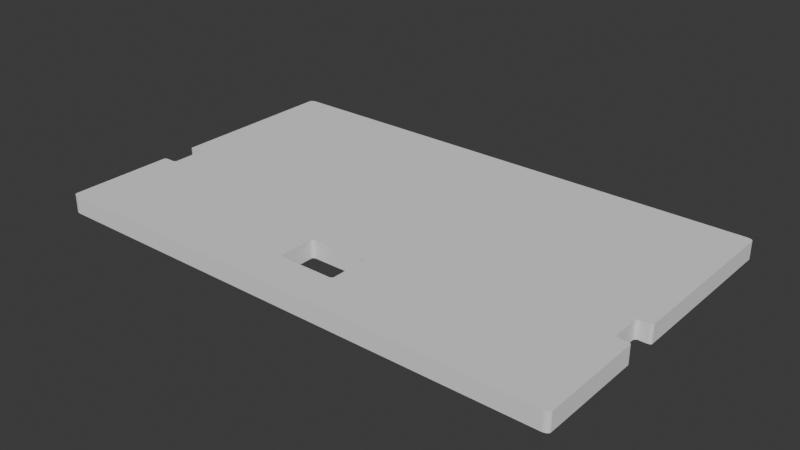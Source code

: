 # Source: v1-backboard-printable.blend  (saved by Blender 4.0.36; exported with 4.5.12 LTS)
import bpy
from mathutils import Matrix  # noqa: F401  (used for matrix-valued properties, if any)

bpy.ops.wm.read_factory_settings(use_empty=True)
scene = bpy.context.scene
scene.name = 'Scene'

# ---- collections
col_collection = bpy.data.collections.new('Collection'); scene.collection.children.link(col_collection)

# ---- world
world_world = bpy.data.worlds.new('World'); scene.world = world_world
world_world.use_nodes = True; world_world.node_tree.nodes.clear()
_N = world_world.node_tree.nodes; _L = world_world.node_tree.links
n0 = _N.new('ShaderNodeOutputWorld'); n0.name = 'World Output'; n0.location = (300, 300)
n1 = _N.new('ShaderNodeBackground'); n1.name = 'Background'; n1.location = (10, 300)
n1.inputs[0].default_value = (0.05088, 0.05088, 0.05088, 1.0)
_L.new(n1.outputs[0], n0.inputs[0])
n0.is_active_output = True
world_world.color = (0.05088, 0.05088, 0.05088)
world_world.use_sun_shadow = False
world_world.sun_shadow_jitter_overblur = 0.0

# ---- meshes
me_cube_009 = bpy.data.meshes.new('Cube.009')
me_cube_009.from_pydata([(0.328, -0.5484, -1.0), (0.328, 0.2527, -1.0), (-0.3276, -0.5484, -1.0), (-0.3276, 0.2527, -1.0), (-0.2649, -0.4516, -1.0), (1.012, 0.9616, -1.0), (1.012, -1.012, -1.0), (-0.2649, 0.1522, -1.0), (-1.012, 0.9643, -1.0), (0.2643, -0.4516, -1.0), (0.2643, 0.1522, -1.0), (-1.012, -1.009, -1.0), (0.9074, 0.8239, -0.8403), (0.9074, -0.8738, -0.8403), (-0.9095, 0.8239, -1.0), (-0.9095, -0.8804, -1.0), (1.014, 0.964, -1.0), (1.014, -1.015, -1.0), (0.9074, 0.8239, -1.0), (0.9074, -0.8738, -1.0), (-0.9071, -0.8764, -1.0), (-1.014, -1.013, -1.0), (-1.014, 0.9666, -1.0), (-0.9071, 0.8213, -1.0), (-1.014, 0.9666, -0.8403), (-1.014, -1.013, -0.8403), (1.014, 0.964, -0.8403), (1.014, -1.015, -0.8403), (0.909, 0.8265, -1.0), (0.909, -0.8777, -1.0), (-0.9071, 0.8213, -0.8403), (-0.9071, -0.8764, -0.8403), (-0.3289, 0.2553, -1.0), (-0.2632, 0.1489, -1.0), (-0.2632, -0.4468, -1.0), (-0.3289, -0.5532, -1.0), (0.3289, 0.2553, -1.0), (0.3289, -0.5532, -1.0), (0.2632, -0.4468, -1.0), (0.2632, 0.1489, -1.0), (0.3289, -0.5532, -0.7812), (0.3289, 0.2553, -0.7812), (-0.3289, -0.5532, -0.7812), (-0.3289, 0.2553, -0.7812), (-0.2632, -0.4468, -0.7812), (-0.2632, 0.1489, -0.7812), (0.2632, -0.4468, -0.7812), (0.2632, 0.1489, -0.7812), (1.014, -0.3617, -1.0), (1.014, -0.1489, -1.0), (1.012, -0.3617, -1.0), (1.012, -0.1489, -1.0), (1.014, -0.1489, -0.8403), (1.014, -0.3617, -0.8403), (-1.014, -0.3617, -1.0), (-1.014, -0.1489, -1.0), (-1.014, -0.3617, -0.8403), (-1.014, -0.1489, -0.8403), (-1.012, -0.3617, -1.0), (-1.012, -0.1489, -1.0), (-0.1276, -0.5678, -1.0), (0.1276, -0.5678, -1.0), (-0.1273, -0.8262, 1.0), (0.1273, -0.8262, 1.0), (-0.1057, -0.5684, -1.0), (-0.1118, -0.571, -1.0), (-0.1159, -0.5751, -1.0), (-0.1184, -0.5812, -1.0), (0.1184, -0.5812, -1.0), (0.1159, -0.5751, -1.0), (0.1118, -0.571, -1.0), (0.1057, -0.5684, -1.0), (-0.1184, -0.811, -1.0), (-0.1159, -0.8171, -1.0), (-0.1118, -0.8212, -1.0), (-0.1057, -0.8238, -1.0), (0.1057, -0.8238, -1.0), (0.1118, -0.8212, -1.0), (0.1159, -0.8171, -1.0), (0.1184, -0.811, -1.0), (-0.1057, -0.8238, 1.0), (-0.1118, -0.8212, 1.0), (-0.1159, -0.8171, 1.0), (-0.1184, -0.811, 1.0), (0.1184, -0.811, 1.0), (0.1159, -0.8171, 1.0), (0.1118, -0.8212, 1.0), (0.1057, -0.8238, 1.0), (-0.1184, -0.5812, 1.0), (-0.1159, -0.5751, 1.0), (-0.1118, -0.571, 1.0), (-0.1057, -0.5684, 1.0), (0.1057, -0.5684, 1.0), (0.1118, -0.571, 1.0), (0.1159, -0.5751, 1.0), (0.1184, -0.5812, 1.0), (-1.034, -1.08, 1.0), (-1.034, 1.022, -1.0), (-1.047, -1.076, -1.0), (-1.053, -1.07, -1.0), (-1.053, -1.07, 1.0), (-1.047, -1.076, 1.0), (-1.053, 1.011, -1.0), (-1.047, 1.018, -1.0), (-1.047, 1.018, 1.0), (-1.053, 1.011, 1.0), (1.053, -1.07, -1.0), (1.047, -1.076, -1.0), (1.047, -1.076, 1.0), (1.034, -1.08, 1.0), (1.053, -1.07, 1.0), (1.047, 1.018, -1.0), (1.053, 1.011, -1.0), (1.053, 1.011, 1.0), (1.047, 1.018, 1.0), (-1.034, -1.08, -1.0), (-1.04, -1.079, -1.0), (-1.056, -1.063, -1.0), (-1.057, -1.057, -1.0), (-1.057, -1.057, 1.0), (-1.056, -1.063, 1.0), (-1.04, -1.079, 1.0), (-1.057, 0.9982, -1.0), (-1.056, 1.005, -1.0), (-1.04, 1.02, -1.0), (-1.034, 1.022, 1.0), (-1.04, 1.02, 1.0), (-1.056, 1.005, 1.0), (-1.057, 0.9982, 1.0), (1.057, -1.057, -1.0), (1.056, -1.063, -1.0), (1.04, -1.079, -1.0), (1.034, -1.08, -1.0), (1.04, -1.079, 1.0), (1.056, -1.063, 1.0), (1.057, -1.057, 1.0), (1.034, 1.022, -1.0), (1.04, 1.02, -1.0), (1.056, 1.005, -1.0), (1.057, 0.9982, -1.0), (1.057, 0.9982, 1.0), (1.056, 1.005, 1.0), (1.04, 1.02, 1.0), (1.034, 1.022, 1.0), (1.057, -0.3742, 1.0), (1.055, -0.368, 1.0), (1.051, -0.3643, 1.0), (1.045, -0.3617, 1.0), (1.045, -0.1489, 1.0), (1.051, -0.1464, 1.0), (1.055, -0.1427, 1.0), (1.057, -0.1365, 1.0), (1.045, -0.3617, -1.0), (1.051, -0.3643, -1.0), (1.055, -0.368, -1.0), (1.057, -0.3742, -1.0), (1.057, -0.1365, -1.0), (1.055, -0.1427, -1.0), (1.051, -0.1464, -1.0), (1.045, -0.1489, -1.0), (1.012, -0.3617, 1.0), (1.006, -0.3591, 1.0), (1.003, -0.3554, 1.0), (1.0, -0.3477, 1.0), (1.0, -0.1655, 1.0), (1.003, -0.1552, 1.0), (1.006, -0.1515, 1.0), (1.012, -0.1489, 1.0), (1.0, -0.3477, -1.0), (1.003, -0.3554, -1.0), (1.006, -0.3591, -1.0), (1.006, -0.1515, -1.0), (1.003, -0.1552, -1.0), (1.0, -0.1655, -1.0), (-1.057, -0.1365, 1.0), (-1.055, -0.1427, 1.0), (-1.051, -0.1464, 1.0), (-1.045, -0.1489, 1.0), (-1.045, -0.3617, 1.0), (-1.051, -0.3643, 1.0), (-1.055, -0.368, 1.0), (-1.057, -0.3742, 1.0), (-1.057, -0.3742, -1.0), (-1.055, -0.368, -1.0), (-1.051, -0.3643, -1.0), (-1.045, -0.3617, -1.0), (-1.045, -0.1489, -1.0), (-1.051, -0.1464, -1.0), (-1.055, -0.1427, -1.0), (-1.057, -0.1365, -1.0), (-1.012, -0.1489, 1.0), (-1.006, -0.1515, 1.0), (-1.003, -0.1552, 1.0), (-1.0, -0.1655, 1.0), (-1.0, -0.3477, 1.0), (-1.003, -0.3554, 1.0), (-1.006, -0.3591, 1.0), (-1.012, -0.3617, 1.0), (-1.006, -0.3591, -1.0), (-1.003, -0.3554, -1.0), (-1.0, -0.3477, -1.0), (-1.0, -0.1655, -1.0), (-1.003, -0.1552, -1.0), (-1.006, -0.1515, -1.0)], [], [(133, 131, 107, 108), (110, 134, 135, 109, 133, 108), (126, 124, 103, 104), (32, 35, 20, 23, 18, 19, 37, 36), (34, 33, 39, 38), (35, 37, 61, 71, 64, 60), (68, 61, 37, 19, 20, 35, 60, 67, 72, 73, 74, 75, 76, 77, 78, 79), (21, 25, 27, 17), (25, 21, 54, 56), (22, 24, 57, 55), (30, 12, 18, 23), (20, 31, 30, 23), (59, 190, 177, 186, 55, 57), (14, 8, 5, 28), (29, 6, 11, 15), (19, 13, 31, 20), (16, 26, 24, 22), (18, 12, 13, 19), (26, 16, 49, 52), (17, 27, 53, 48), (11, 25, 56, 58), (57, 24, 8, 59), (51, 5, 26, 52), (27, 6, 50, 53), (11, 6, 27, 25), (28, 29, 13, 12), (14, 28, 12, 30), (15, 14, 30, 31), (29, 15, 31, 13), (5, 8, 24, 26), (37, 40, 41, 36), (36, 41, 43, 32), (32, 43, 42, 35), (35, 42, 40, 37), (9, 10, 1, 0), (4, 9, 0, 2, 3, 1, 10, 7), (39, 47, 46, 38), (33, 45, 47, 39), (44, 45, 33, 34), (38, 46, 44, 34), (0, 1, 41, 40), (2, 0, 40, 42), (1, 3, 43, 41), (4, 7, 45, 44), (10, 9, 46, 47), (3, 2, 42, 43), (9, 4, 44, 46), (7, 10, 47, 45), (129, 132, 115, 116, 98, 99, 117, 118, 182, 183, 184, 185, 54, 21, 17, 48, 152, 153, 154, 155), (175, 188, 187, 176), (53, 50, 160, 147, 152, 48), (191, 203, 202, 192), (195, 199, 198, 196), (67, 88, 83, 72), (73, 82, 81, 74), (77, 86, 85, 78), (65, 90, 89, 66), (69, 94, 93, 70), (76, 75, 80, 87), (68, 79, 84, 95), (91, 64, 71, 92), (72, 83, 82, 73), (80, 75, 74, 81), (68, 95, 94, 69), (92, 71, 70, 93), (76, 87, 86, 77), (84, 79, 78, 85), (64, 91, 90, 65), (88, 67, 66, 89), (68, 69, 70, 71, 61), (64, 65, 66, 67, 60), (84, 85, 86, 87, 63), (80, 81, 82, 83, 62), (102, 105, 104, 103), (106, 110, 108, 107), (111, 114, 113, 112), (102, 103, 124, 97, 122, 123), (106, 107, 131, 132, 129, 130), (161, 170, 169, 162), (120, 117, 99, 100), (149, 158, 157, 150), (96, 109, 63, 87, 80, 62), (123, 127, 105, 102), (97, 125, 143, 136), (130, 134, 110, 106), (137, 142, 114, 111), (132, 109, 96, 115), (118, 119, 181, 182), (139, 140, 151, 156), (179, 184, 183, 180), (141, 138, 112, 113), (16, 22, 55, 186, 187, 188, 189, 122, 97, 136, 137, 111, 112, 138, 139, 156, 157, 158, 159, 49), (98, 101, 100, 99), (100, 101, 121, 96, 119, 120), (165, 172, 171, 166), (115, 96, 121, 116), (119, 118, 117, 120), (129, 135, 134, 130), (109, 132, 131, 133), (122, 128, 127, 123), (125, 97, 124, 126), (136, 143, 142, 137), (140, 139, 138, 141), (116, 121, 101, 98), (173, 164, 163, 168), (128, 122, 189, 174), (194, 193, 201, 200), (135, 129, 155, 144), (58, 56, 54, 185, 178, 197), (59, 8, 14, 15, 11, 58, 198, 199, 200, 201, 202, 203), (168, 169, 170, 50, 6, 29, 28, 5, 51, 171, 172, 173), (52, 49, 159, 148, 167, 51), (145, 154, 153, 146), (160, 50, 170, 161), (168, 163, 162, 169), (174, 189, 188, 175), (186, 177, 176, 187), (190, 59, 203, 191), (201, 193, 192, 202), (144, 155, 154, 145), (152, 147, 146, 153), (178, 185, 184, 179), (182, 181, 180, 183), (194, 200, 199, 195), (58, 197, 196, 198), (164, 173, 172, 165), (51, 167, 166, 171), (148, 159, 158, 149), (156, 151, 150, 157), (194, 195, 196, 197, 178, 179, 180, 181, 119, 96, 62, 83, 88, 89, 90, 91, 92, 93, 94, 95, 84, 63, 109, 135, 144, 145, 146, 147, 160, 161, 162, 163, 164, 165, 166, 167, 148, 149, 150, 151, 140, 141, 113, 114, 142, 143, 125, 126, 104, 105, 127, 128, 174, 175, 176, 177, 190, 191, 192, 193)])
_uv = me_cube_009.uv_layers.new(name='UVMap')
_uv.uv.foreach_set('vector', [0.625, 0.7519, 0.375, 0.7519, 0.375, 0.7508, 0.625, 0.7508, 0.625, 0.7493, 0.625, 0.7483, 0.625, 0.7474, 0.6266, 0.7496, 0.625, 0.7519, 0.625, 0.7508, 0.625, 0.2518, 0.375, 0.2518, 0.375, 0.2507, 0.625, 0.2507, 0.2089, 0.5931, 0.2089, 0.6941, 0.1378, 0.7306, 0.1378, 0.52, 0.3622, 0.5197, 0.3622, 0.7303, 0.2911, 0.6941, 0.2911, 0.5931, 0.2171, 0.6809, 0.2171, 0.6064, 0.2829, 0.6064, 0.2829, 0.6809, 0.2089, 0.6941, 0.2911, 0.6941, 0.2659, 0.696, 0.2632, 0.6961, 0.2368, 0.6965, 0.2341, 0.6964, 0.2648, 0.6981, 0.2659, 0.6964, 0.2911, 0.6941, 0.3622, 0.7303, 0.1378, 0.7306, 0.2089, 0.6941, 0.2341, 0.6964, 0.2352, 0.6981, 0.2352, 0.7264, 0.2355, 0.7271, 0.236, 0.7277, 0.2368, 0.728, 0.2632, 0.728, 0.264, 0.7277, 0.2645, 0.7271, 0.2648, 0.7264, 0.625, 1.0, 0.625, 1.0, 0.625, 0.75, 0.625, 0.75, 0.625, 0.0, 0.625, 0.0, 0.625, 0.07891, 0.625, 0.07891, 0.625, 0.25, 0.625, 0.25, 0.625, 0.1058, 0.625, 0.1058, 0.625, 0.2937, 0.625, 0.5046, 0.625, 0.5046, 0.625, 0.2937, 0.625, 0.9563, 0.625, 0.9563, 0.625, 0.2937, 0.625, 0.2937, 0.5625, 0.3713, 0.4937, 0.284, 0.4937, 0.3722, 0.5625, 0.4018, 0.5625, 0.3906, 0.557, 0.3906, 0.625, 0.2918, 0.625, 0.2527, 0.625, 0.4999, 0.625, 0.5047, 0.625, 0.7453, 0.625, 0.7501, 0.625, 0.9971, 0.625, 0.9591, 0.625, 0.7454, 0.625, 0.7454, 0.625, 0.9563, 0.625, 0.9563, 0.625, 0.5, 0.625, 0.5, 0.625, 0.25, 0.625, 0.25, 0.625, 0.5046, 0.625, 0.5046, 0.625, 0.7454, 0.625, 0.7454, 0.625, 0.5, 0.625, 0.5, 0.625, 0.6438, 0.625, 0.6438, 0.625, 0.75, 0.625, 0.75, 0.625, 0.6708, 0.625, 0.6708, 0.625, 0.9971, 0.625, 1.0, 0.625, 0.7633, 0.625, 0.7633, 0.625, 0.6825, 0.625, 0.25, 0.625, 0.2527, 0.625, 0.6825, 0.625, 0.644, 0.625, 0.4999, 0.625, 0.5, 0.625, 0.6438, 0.625, 0.75, 0.625, 0.7501, 0.625, 0.6712, 0.625, 0.6708, 0.625, 0.9971, 0.625, 0.7501, 0.625, 0.75, 0.625, 1.0, 0.625, 0.5047, 0.625, 0.7453, 0.625, 0.7454, 0.625, 0.5046, 0.625, 0.2918, 0.625, 0.5047, 0.625, 0.5046, 0.625, 0.2937, 0.625, 0.9591, 0.625, 0.2918, 0.625, 0.2937, 0.625, 0.9563, 0.625, 0.7453, 0.625, 0.9591, 0.625, 0.9563, 0.625, 0.7454, 0.625, 0.4999, 0.625, 0.2527, 0.625, 0.25, 0.625, 0.5, 0.4051, 0.0, 0.375, 0.0, 0.375, 0.25, 0.4051, 0.25, 0.4051, 0.25, 0.375, 0.25, 0.375, 0.5, 0.4051, 0.5, 0.4051, 0.5, 0.375, 0.5, 0.375, 0.75, 0.4051, 0.75, 0.4051, 0.75, 0.375, 0.75, 0.375, 1.0, 0.4051, 1.0, 0.1482, 0.7186, 0.1482, 0.5314, 0.1268, 0.5015, 0.1268, 0.7485, 0.3518, 0.7186, 0.1482, 0.7186, 0.1268, 0.7485, 0.3732, 0.7485, 0.3732, 0.5015, 0.1268, 0.5015, 0.1482, 0.5314, 0.3518, 0.5314, 0.4605, 0.25, 0.4479, 0.25, 0.4479, 0.0, 0.4605, 0.0, 0.4605, 0.5, 0.4479, 0.5, 0.4479, 0.25, 0.4605, 0.25, 0.4479, 0.75, 0.4479, 0.5, 0.4605, 0.5, 0.4605, 0.75, 0.4605, 1.0, 0.4479, 1.0, 0.4479, 0.75, 0.4605, 0.75, 0.1268, 0.7485, 0.1268, 0.5015, 0.125, 0.5, 0.125, 0.75, 0.3732, 0.7485, 0.1268, 0.7485, 0.125, 0.75, 0.375, 0.75, 0.1268, 0.5015, 0.3732, 0.5015, 0.375, 0.5, 0.125, 0.5, 0.3518, 0.7186, 0.3518, 0.5314, 0.35, 0.5329, 0.35, 0.7171, 0.1482, 0.5314, 0.1482, 0.7186, 0.15, 0.7171, 0.15, 0.5329, 0.3732, 0.5015, 0.3732, 0.7485, 0.375, 0.75, 0.375, 0.5, 0.1482, 0.7186, 0.3518, 0.7186, 0.35, 0.7171, 0.15, 0.7171, 0.3518, 0.5314, 0.1482, 0.5314, 0.15, 0.5329, 0.35, 0.5329, 0.375, 0.7474, 0.3722, 0.75, 0.1278, 0.75, 0.127, 0.7499, 0.1262, 0.7496, 0.1255, 0.7488, 0.1252, 0.7481, 0.125, 0.7474, 0.125, 0.6716, 0.125, 0.6709, 0.1251, 0.6705, 0.1252, 0.6702, 0.1258, 0.6702, 0.1258, 0.7482, 0.3742, 0.7485, 0.3742, 0.6702, 0.3748, 0.6702, 0.3749, 0.6705, 0.375, 0.6709, 0.375, 0.6716, 0.625, 0.1072, 0.375, 0.1072, 0.375, 0.1067, 0.625, 0.1067, 0.557, 0.8906, 0.5625, 0.8713, 0.4938, 0.7841, 0.4938, 0.8722, 0.5625, 0.9018, 0.5625, 0.8906, 0.4937, 0.2641, 0.5625, 0.3115, 0.5625, 0.269, 0.4937, 0.2496, 0.4937, 0.007366, 0.5625, 0.007366, 0.5625, 0.003011, 0.4937, 0.003011, 0.4938, 0.2375, 0.5625, 0.2375, 0.5625, 0.01247, 0.4938, 0.01247, 0.4938, 0.006513, 0.5625, 0.006513, 0.5625, 0.002465, 0.4938, 0.002465, 0.4938, 0.7476, 0.5625, 0.7181, 0.5625, 0.7145, 0.4938, 0.7436, 0.4938, 0.2546, 0.5625, 0.2546, 0.5625, 0.2461, 0.4937, 0.2461, 0.4938, 0.4973, 0.5625, 0.4973, 0.5625, 0.493, 0.4938, 0.493, 0.4938, 0.7634, 0.4938, 0.9866, 0.5625, 0.9866, 0.5625, 0.7634, 0.4938, 0.5159, 0.4938, 0.7377, 0.5625, 0.7093, 0.5625, 0.511, 0.5625, 0.2634, 0.4938, 0.2634, 0.4938, 0.4866, 0.5625, 0.4866, 0.4938, 0.01247, 0.5625, 0.01247, 0.5625, 0.006513, 0.4938, 0.006513, 0.5625, 0.0, 0.4938, 0.0, 0.4938, 0.002465, 0.5625, 0.002465, 0.4938, 0.5, 0.5625, 0.5, 0.5625, 0.4973, 0.4938, 0.4973, 0.5625, 0.4866, 0.4938, 0.4866, 0.4938, 0.493, 0.5625, 0.493, 0.4938, 0.75, 0.5625, 0.7203, 0.5625, 0.7181, 0.4938, 0.7476, 0.5625, 0.7093, 0.4938, 0.7377, 0.4938, 0.7436, 0.5625, 0.7145, 0.4938, 0.2634, 0.5625, 0.2634, 0.5625, 0.2546, 0.4938, 0.2546, 0.5625, 0.2375, 0.4938, 0.2375, 0.4937, 0.2461, 0.5625, 0.2461, 0.2648, 0.6981, 0.4938, 0.4973, 0.4938, 0.493, 0.2632, 0.6961, 0.2659, 0.6964, 0.2368, 0.6965, 0.4938, 0.2546, 0.4937, 0.2461, 0.2352, 0.6981, 0.2341, 0.6964, 0.7352, 0.7228, 0.5625, 0.7145, 0.5625, 0.7181, 0.7368, 0.7278, 0.7342, 0.7244, 0.7632, 0.7244, 0.5625, 0.002465, 0.5625, 0.006513, 0.7648, 0.7228, 0.7658, 0.7244, 0.375, 0.2492, 0.625, 0.2492, 0.625, 0.2507, 0.375, 0.2507, 0.375, 0.7493, 0.625, 0.7493, 0.625, 0.7508, 0.375, 0.7508, 0.375, 0.4993, 0.625, 0.4993, 0.625, 0.5008, 0.375, 0.5008, 0.375, 0.2492, 0.375, 0.2507, 0.375, 0.2518, 0.1278, 0.5, 0.375, 0.2471, 0.375, 0.2481, 0.375, 0.7493, 0.375, 0.7508, 0.375, 0.7519, 0.3722, 0.75, 0.375, 0.7474, 0.375, 0.7483, 0.4938, 0.7642, 0.5625, 0.8112, 0.5625, 0.7689, 0.4938, 0.7496, 0.625, 0.002026, 0.375, 0.002026, 0.375, 0.0016, 0.625, 0.0016, 0.625, 0.6433, 0.375, 0.6433, 0.375, 0.6428, 0.625, 0.6428, 0.8722, 0.75, 0.6266, 0.7497, 0.7342, 0.7282, 0.7368, 0.7278, 0.7632, 0.7244, 0.7658, 0.7244, 0.375, 0.2481, 0.625, 0.2481, 0.625, 0.2492, 0.375, 0.2492, 0.375, 0.2528, 0.625, 0.2528, 0.625, 0.4972, 0.375, 0.4972, 0.375, 0.7483, 0.625, 0.7483, 0.625, 0.7493, 0.375, 0.7493, 0.375, 0.4982, 0.625, 0.4982, 0.625, 0.4993, 0.375, 0.4993, 0.375, 0.7528, 0.625, 0.7528, 0.625, 0.9972, 0.375, 0.9972, 0.375, 0.002607, 0.625, 0.002607, 0.625, 0.0784, 0.375, 0.0784, 0.375, 0.5029, 0.625, 0.5029, 0.625, 0.6421, 0.375, 0.6421, 0.625, 0.0795, 0.375, 0.0795, 0.375, 0.07909, 0.625, 0.07909, 0.625, 0.5019, 0.375, 0.5019, 0.375, 0.5008, 0.625, 0.5008, 0.3742, 0.5015, 0.1258, 0.5012, 0.1258, 0.6436, 0.1252, 0.6436, 0.1251, 0.6433, 0.125, 0.6428, 0.125, 0.6421, 0.125, 0.5029, 0.1278, 0.5, 0.3722, 0.5, 0.373, 0.5002, 0.3738, 0.5005, 0.3745, 0.5013, 0.3748, 0.5021, 0.375, 0.5029, 0.375, 0.6421, 0.375, 0.6428, 0.3749, 0.6433, 0.3748, 0.6436, 0.3742, 0.6436, 0.375, 0.9988, 0.625, 0.9988, 0.625, 0.9995, 0.375, 0.9995, 0.625, 0.0016, 0.625, 0.9988, 0.625, 0.998, 0.8734, 0.7496, 0.625, 0.002607, 0.625, 0.002026, 0.4938, 0.5004, 0.5625, 0.4811, 0.5625, 0.4388, 0.4938, 0.4858, 0.375, 0.9972, 0.625, 0.9972, 0.625, 0.998, 0.375, 0.998, 0.625, 0.002607, 0.375, 0.002607, 0.375, 0.002026, 0.625, 0.002026, 0.375, 0.7474, 0.625, 0.7474, 0.625, 0.7483, 0.375, 0.7483, 0.625, 0.7528, 0.375, 0.7528, 0.375, 0.7519, 0.625, 0.7519, 0.375, 0.2471, 0.625, 0.2471, 0.625, 0.2481, 0.375, 0.2481, 0.625, 0.2528, 0.375, 0.2528, 0.375, 0.2518, 0.625, 0.2518, 0.375, 0.4972, 0.625, 0.4972, 0.625, 0.4982, 0.375, 0.4982, 0.625, 0.5029, 0.375, 0.5029, 0.375, 0.5019, 0.625, 0.5019, 0.375, 0.998, 0.625, 0.998, 0.625, 0.9988, 0.375, 0.9988, 0.5625, 0.5146, 0.4938, 0.5146, 0.4938, 0.7354, 0.5625, 0.7354, 0.625, 0.2471, 0.375, 0.2471, 0.375, 0.1079, 0.625, 0.1079, 0.4937, 0.01463, 0.4937, 0.2354, 0.5625, 0.2354, 0.5625, 0.01463, 0.625, 0.7474, 0.375, 0.7474, 0.375, 0.6716, 0.625, 0.6716, 0.5625, 0.8787, 0.557, 0.8594, 0.5625, 0.8594, 0.5625, 0.8482, 0.4937, 0.8778, 0.4937, 0.966, 0.625, 0.6825, 0.625, 0.2527, 0.625, 0.2918, 0.625, 0.9591, 0.625, 0.9971, 0.625, 0.7633, 0.625, 0.7632, 0.625, 0.7624, 0.625, 0.7604, 0.625, 0.6876, 0.625, 0.6851, 0.625, 0.6836, 0.625, 0.6727, 0.625, 0.6728, 0.625, 0.6723, 0.625, 0.6712, 0.625, 0.7501, 0.625, 0.7453, 0.625, 0.5047, 0.625, 0.4999, 0.625, 0.644, 0.625, 0.645, 0.625, 0.6459, 0.625, 0.647, 0.557, 0.3594, 0.5625, 0.3594, 0.5625, 0.3482, 0.4938, 0.3778, 0.4938, 0.4659, 0.5625, 0.3787, 0.625, 0.6709, 0.375, 0.6709, 0.375, 0.6705, 0.625, 0.6705, 0.4938, 0.7841, 0.5625, 0.8713, 0.5625, 0.8112, 0.4938, 0.7642, 0.5625, 0.7354, 0.4938, 0.7354, 0.4938, 0.7496, 0.5625, 0.7689, 0.625, 0.1079, 0.375, 0.1079, 0.375, 0.1072, 0.625, 0.1072, 0.375, 0.1064, 0.625, 0.1064, 0.625, 0.1067, 0.375, 0.1067, 0.4937, 0.284, 0.5625, 0.3713, 0.5625, 0.3115, 0.4937, 0.2641, 0.5625, 0.2354, 0.4937, 0.2354, 0.4937, 0.2496, 0.5625, 0.269, 0.625, 0.6716, 0.375, 0.6716, 0.375, 0.6709, 0.625, 0.6709, 0.375, 0.6702, 0.625, 0.6702, 0.625, 0.6705, 0.375, 0.6705, 0.625, 0.07979, 0.375, 0.07979, 0.375, 0.0795, 0.625, 0.0795, 0.375, 0.0784, 0.625, 0.0784, 0.625, 0.07909, 0.375, 0.07909, 0.4937, 0.01463, 0.5625, 0.01463, 0.5625, 0.007366, 0.4937, 0.007366, 0.5625, 0.0, 0.4937, 0.0, 0.4937, 0.003011, 0.5625, 0.003011, 0.4938, 0.5146, 0.5625, 0.5146, 0.5625, 0.4811, 0.4938, 0.5004, 0.5625, 0.3787, 0.4938, 0.4659, 0.4938, 0.4858, 0.5625, 0.4388, 0.625, 0.6436, 0.375, 0.6436, 0.375, 0.6433, 0.625, 0.6433, 0.375, 0.6421, 0.625, 0.6421, 0.625, 0.6428, 0.375, 0.6428, 0.8668, 0.6687, 0.8671, 0.6694, 0.8677, 0.6699, 0.8686, 0.6702, 0.8732, 0.6702, 0.8741, 0.6705, 0.8746, 0.6709, 0.875, 0.6716, 0.875, 0.7474, 0.8734, 0.7496, 0.7658, 0.7244, 0.7648, 0.7228, 0.7648, 0.6975, 0.7645, 0.6968, 0.764, 0.6963, 0.7632, 0.6961, 0.7368, 0.6961, 0.736, 0.6963, 0.7355, 0.6968, 0.7352, 0.6975, 0.7352, 0.7228, 0.7342, 0.7244, 0.6266, 0.7496, 0.625, 0.7474, 0.625, 0.6716, 0.6254, 0.6709, 0.6259, 0.6705, 0.6268, 0.6702, 0.6314, 0.6702, 0.6323, 0.6699, 0.6329, 0.6694, 0.6332, 0.6687, 0.6332, 0.6452, 0.6329, 0.6444, 0.6323, 0.6439, 0.6314, 0.6436, 0.6268, 0.6436, 0.6259, 0.6433, 0.6254, 0.6428, 0.625, 0.6421, 0.625, 0.5029, 0.6252, 0.5021, 0.6255, 0.5013, 0.6262, 0.5005, 0.627, 0.5002, 0.6278, 0.5, 0.8722, 0.5, 0.873, 0.5002, 0.8738, 0.5005, 0.8745, 0.5013, 0.8748, 0.5021, 0.875, 0.5029, 0.875, 0.6421, 0.8746, 0.6428, 0.8741, 0.6433, 0.8732, 0.6436, 0.8686, 0.6436, 0.8677, 0.6439, 0.8671, 0.6444, 0.8668, 0.6452])
me_cube_009.update()

# ---- objects
ob_backboard = bpy.data.objects.new('backboard', me_cube_009)

# ---- transforms, parenting, visibility, modifiers, constraints
ob_backboard.location = (0.0, 48.24, 2.75)
ob_backboard.scale = (76.0, 46.62, 2.75)

# ---- collection membership
col_collection.objects.link(ob_backboard)

# ---- scene / render settings (as saved in the file)
scene.frame_start = 1; scene.frame_end = 250; scene.frame_set(1)
scene.render.engine = 'BLENDER_EEVEE_NEXT'
scene.cycles.sampling_pattern = 'TABULATED_SOBOL'
scene.unit_settings.scale_length = 0.001
bpy.context.view_layer.update()

# ---- added for rendering (the .blend has no active camera and no usable light): camera, sun
cam_auto = bpy.data.cameras.new('AutoCamera')
cam_auto.lens = 50.0
cam_auto.sensor_width = 36.0
cam_auto.clip_end = 3057.4
ob_auto_camera = bpy.data.objects.new('AutoCamera', cam_auto)
scene.collection.objects.link(ob_auto_camera)
ob_auto_camera.location = (174.207, -162.184, 142.119)
ob_auto_camera.rotation_euler = (1.09748, -7.21219e-08, 0.694738)
scene.camera = ob_auto_camera
light_auto_sun = bpy.data.lights.new('AutoSun', 'SUN')
light_auto_sun.energy = 3.0
light_auto_sun.angle = 0.0523599
ob_auto_sun = bpy.data.objects.new('AutoSun', light_auto_sun)
scene.collection.objects.link(ob_auto_sun)
ob_auto_sun.rotation_euler = (0.872665, 0.174533, 0.523599)
bpy.context.view_layer.update()
